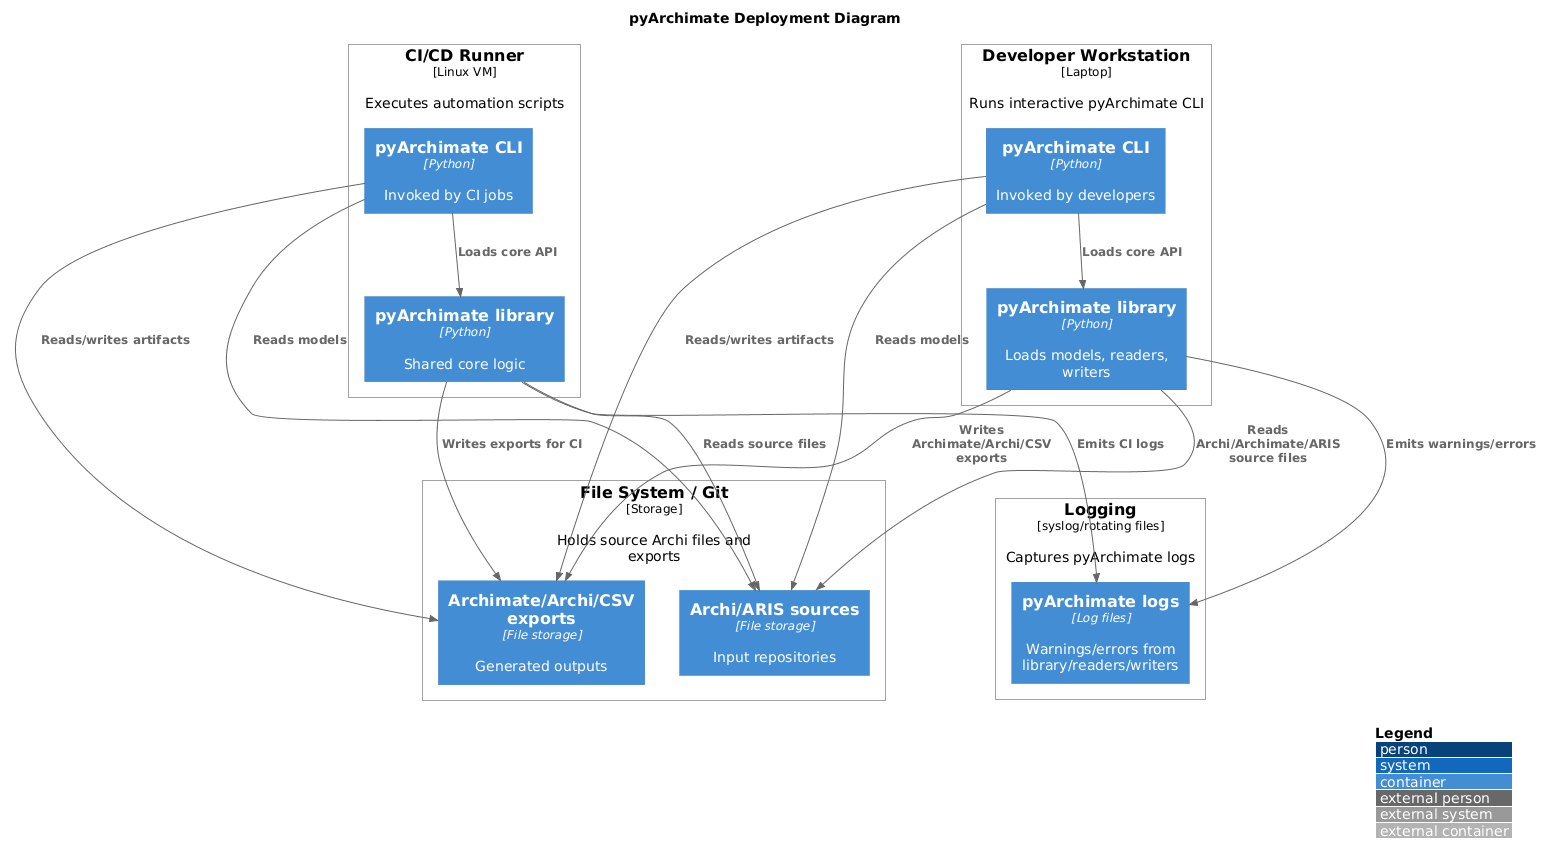

The diagram above was rendered by PlantUML. Its source (embedded in the PNG):
@startuml
!includeurl <C4/C4_Deployment>
title pyArchimate Deployment Diagram
LAYOUT_WITH_LEGEND()

Deployment_Node(workstation, "Developer Workstation", "Laptop", "Runs interactive pyArchimate CLI") {
  Container(pyArchimateCLI, "pyArchimate CLI", "Python", "Invoked by developers")
  Container(pyArchimateLib, "pyArchimate library", "Python", "Loads models, readers, writers")
}

Deployment_Node(ciRunner, "CI/CD Runner", "Linux VM", "Executes automation scripts") {
  Container(pyArchimateCLI_ci, "pyArchimate CLI", "Python", "Invoked by CI jobs")
  Container(pyArchimateLib_ci, "pyArchimate library", "Python", "Shared core logic")
}

Deployment_Node(filesystem, "File System / Git", "Storage", "Holds source Archi files and exports") {
  Container(archiRepo, "Archi/ARIS sources", "File storage", "Input repositories")
  Container(exportHub, "Archimate/Archi/CSV exports", "File storage", "Generated outputs")
}

Deployment_Node(logging, "Logging", "syslog/rotating files", "Captures pyArchimate logs") {
  Container(logStore, "pyArchimate logs", "Log files", "Warnings/errors from library/readers/writers")
}

Rel(pyArchimateCLI, pyArchimateLib, "Loads core API")
Rel(pyArchimateCLI_ci, pyArchimateLib_ci, "Loads core API")
Rel(pyArchimateLib, archiRepo, "Reads Archi/Archimate/ARIS source files")
Rel(pyArchimateLib_ci, archiRepo, "Reads source files")
Rel(pyArchimateLib, exportHub, "Writes Archimate/Archi/CSV exports")
Rel(pyArchimateLib_ci, exportHub, "Writes exports for CI")
Rel(pyArchimateLib, logStore, "Emits warnings/errors")
Rel(pyArchimateLib_ci, logStore, "Emits CI logs")
Rel(pyArchimateCLI, exportHub, "Reads/writes artifacts")
Rel(pyArchimateCLI_ci, exportHub, "Reads/writes artifacts")
Rel(pyArchimateCLI, archiRepo, "Reads models")
Rel(pyArchimateCLI_ci, archiRepo, "Reads models")
@enduml